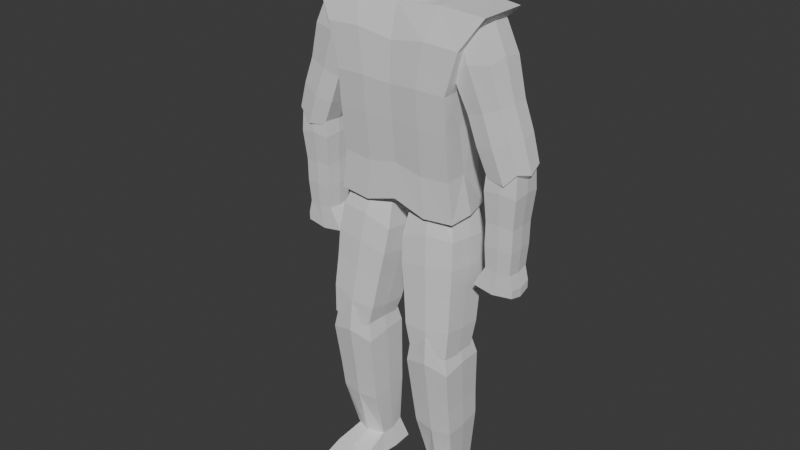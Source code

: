 # Source: shambler.blend  (saved by Blender 4.0.36; exported with 4.5.12 LTS)
import bpy
from mathutils import Matrix  # noqa: F401  (used for matrix-valued properties, if any)

bpy.ops.wm.read_factory_settings(use_empty=True)
scene = bpy.context.scene
scene.name = 'Scene'

# ---- collections
col_collection = bpy.data.collections.new('Collection'); scene.collection.children.link(col_collection)

# ---- materials (node trees are filled in below, after node groups)
mat_material = bpy.data.materials.new('Material')
mat_material.alpha_threshold = 0.0
mat_material.use_transparent_shadow = False
mat_material.roughness = 0.5
mat_material.line_color = (0.0, 0.0, 0.0, 1.0)

# ---- node groups
ng_auto_smooth = bpy.data.node_groups.new('Auto Smooth', 'GeometryNodeTree')
_s = ng_auto_smooth.interface.new_socket(name='Geometry', in_out='OUTPUT', socket_type='NodeSocketGeometry')
_s = ng_auto_smooth.interface.new_socket(name='Geometry', in_out='INPUT', socket_type='NodeSocketGeometry')
_s = ng_auto_smooth.interface.new_socket(name='Angle', in_out='INPUT', socket_type='NodeSocketFloat')
_s.subtype = 'ANGLE'
_s.min_value = 0.0
_s.max_value = 3.142
ng_auto_smooth.is_modifier = True
_N = ng_auto_smooth.nodes; _L = ng_auto_smooth.links
n0 = _N.new('NodeGroupOutput'); n0.name = 'Group Output'; n0.location = (480, -100)
n1 = _N.new('NodeGroupInput'); n1.name = 'Group Input'; n1.location = (-420, -300)
n2 = _N.new('NodeGroupInput'); n2.name = 'Group Input.001'; n2.location = (-60, -100)
n3 = _N.new('GeometryNodeSetShadeSmooth'); n3.name = 'Set Shade Smooth'; n3.location = (120, -100)
n3.domain = 'EDGE'
n4 = _N.new('GeometryNodeSetShadeSmooth'); n4.name = 'Set Shade Smooth.001'; n4.location = (300, -100)
n5 = _N.new('GeometryNodeInputMeshEdgeAngle'); n5.name = 'Edge Angle'; n5.location = (-420, -220)
n6 = _N.new('GeometryNodeInputEdgeSmooth'); n6.name = 'Is Edge Smooth'; n6.location = (-60, -160)
n7 = _N.new('GeometryNodeInputShadeSmooth'); n7.name = 'Is Face Smooth'; n7.location = (-240, -340)
n8 = _N.new('FunctionNodeBooleanMath'); n8.name = 'Boolean Math'; n8.location = (-60, -220)
n9 = _N.new('FunctionNodeCompare'); n9.name = 'Compare'; n9.location = (-240, -180)
n9.operation = 'LESS_EQUAL'
_L.new(n5.outputs[0], n9.inputs[0])
_L.new(n4.outputs[0], n0.inputs[0])
_L.new(n1.outputs[1], n9.inputs[1])
_L.new(n9.outputs[0], n8.inputs[0])
_L.new(n7.outputs[0], n8.inputs[1])
_L.new(n2.outputs[0], n3.inputs[0])
_L.new(n6.outputs[0], n3.inputs[1])
_L.new(n3.outputs[0], n4.inputs[0])
_L.new(n8.outputs[0], n3.inputs[2])
n0.is_active_output = True

# ---- material node trees
mat_material.use_nodes = True; mat_material.node_tree.nodes.clear()
_N = mat_material.node_tree.nodes; _L = mat_material.node_tree.links
n0 = _N.new('ShaderNodeOutputMaterial'); n0.name = 'Material Output'; n0.location = (300, 300)
n1 = _N.new('ShaderNodeBsdfPrincipled'); n1.name = 'Principled BSDF'; n1.location = (10, 300)
n1.inputs[3].default_value = 1.45
_L.new(n1.outputs[0], n0.inputs[0])
n0.is_active_output = True

# ---- world
world_world = bpy.data.worlds.new('World'); scene.world = world_world
world_world.use_nodes = True; world_world.node_tree.nodes.clear()
_N = world_world.node_tree.nodes; _L = world_world.node_tree.links
n0 = _N.new('ShaderNodeOutputWorld'); n0.name = 'World Output'; n0.location = (300, 300)
n1 = _N.new('ShaderNodeBackground'); n1.name = 'Background'; n1.location = (10, 300)
n1.inputs[0].default_value = (0.05088, 0.05088, 0.05088, 1.0)
_L.new(n1.outputs[0], n0.inputs[0])
n0.is_active_output = True
world_world.color = (0.05088, 0.05088, 0.05088)
world_world.use_sun_shadow = False
world_world.sun_shadow_jitter_overblur = 0.0

# ---- meshes
me_cube = bpy.data.meshes.new('Cube')
me_cube.from_pydata([(0.7647, -1.369, 5.172), (0.9499, -0.8616, 3.19), (-1.241, -1.369, 5.172), (-1.335, -0.9718, 3.19), (-1.332, -0.8989, 3.598), (-1.54, -0.8989, 4.063), (-1.667, -0.8989, 4.436), (-1.608, -1.072, 4.863), (0.606, -1.012, 4.863), (0.4216, -0.839, 4.436), (0.4216, -0.839, 4.063), (0.6801, -0.839, 3.598), (-1.39, 0.005734, 3.268), (0.9732, 0.005734, 5.167), (-1.255, 0.005734, 5.152), (0.9783, 0.005734, 3.206), (0.6801, 0.005734, 3.598), (0.4216, 0.005734, 4.063), (0.4216, 0.005734, 4.436), (0.606, 0.005734, 4.863), (-1.34, 0.005734, 3.636), (-1.535, 0.005734, 4.073), (-1.654, 0.005734, 4.423), (-1.599, 0.005734, 4.824), (-0.5734, -0.2476, 5.368), (-0.981, -0.3371, 5.888), (-0.738, 0.01913, 5.368), (-1.393, 0.01913, 5.888), (0.07363, -0.2562, 5.368), (0.2535, -0.3371, 5.888), (0.4088, 0.01913, 5.368), (0.6935, 0.01913, 5.888), (-0.7743, -0.3534, 5.398), (-1.186, 0.01913, 5.398), (0.7641, 0.01913, 5.398), (0.2145, -0.3534, 5.398), (-0.2428, 0.01913, 5.368), (-0.3524, 0.01913, 5.888), (-0.2428, -0.2807, 5.368), (-0.3524, -0.3371, 5.888), (-0.3524, -0.3534, 5.398), (-0.2428, 0.01913, 5.398), (-0.8003, -0.3534, 5.409), (-1.212, 0.01913, 5.409), (0.7641, 0.01913, 5.409), (0.2145, -0.3534, 5.409), (-0.3524, -0.3534, 5.409), (-0.2428, 0.01913, 5.409), (-1.114, -0.402, 5.578), (-1.114, -0.402, 5.737), (-1.527, 0.01913, 5.737), (-1.527, 0.01913, 5.578), (0.8217, 0.01913, 5.737), (0.8217, 0.01913, 5.578), (0.3817, -0.402, 5.737), (0.3817, -0.402, 5.578), (-0.3524, -0.402, 5.737), (-0.3524, -0.402, 5.578), (-0.3524, 0.01913, 5.737), (-0.3524, 0.01913, 5.578), (-0.738, 0.01913, 5.127), (-0.5734, -0.2476, 5.127), (-0.2428, 0.01913, 5.127), (0.07363, -0.2562, 5.127), (0.4088, 0.01913, 5.127), (-0.2428, -0.2807, 5.127), (-0.7112, -0.1312, 5.368), (-1.393, -0.1388, 5.888), (0.3264, -0.1468, 5.368), (0.5779, -0.2684, 5.888), (0.5683, -0.2816, 5.398), (-1.186, -0.152, 5.398), (-0.3524, -0.2684, 5.888), (0.5683, -0.2816, 5.409), (-1.212, -0.152, 5.409), (0.7061, -0.3208, 5.578), (0.7061, -0.3208, 5.737), (-1.527, -0.1912, 5.578), (-1.527, -0.1912, 5.737), (-0.7112, -0.1312, 5.127), (0.3264, -0.1468, 5.127), (-0.2428, -0.2229, 5.127), (-0.9931, -1.88, 3.843), (-1.101, -1.25, 5.082), (-0.9931, -1.424, 3.727), (-1.101, -0.7211, 4.947), (0.3422, -1.88, 3.843), (0.4496, -1.25, 5.082), (0.3422, -1.424, 3.727), (0.4496, -0.7211, 4.947), (-1.055, -1.752, 4.123), (-1.055, -1.603, 4.398), (-1.17, -1.447, 4.77), (-1.17, -0.8698, 4.623), (-1.055, -1.105, 4.271), (-1.055, -1.254, 3.996), (0.5191, -0.8698, 4.623), (0.4042, -1.105, 4.271), (0.4042, -1.254, 3.996), (0.5191, -1.447, 4.77), (0.4042, -1.603, 4.398), (0.4042, -1.752, 4.123), (-0.8344, -1.802, 2.813), (-0.9251, -1.861, 3.86), (-0.8648, -1.414, 2.818), (-0.9605, -1.409, 3.865), (0.2093, -1.791, 2.814), (0.2865, -1.847, 3.861), (0.1789, -1.402, 2.819), (0.2512, -1.396, 3.866), (-0.8835, -1.827, 3.047), (-0.8855, -1.833, 3.281), (-0.9755, -1.875, 3.589), (-1.014, -1.383, 3.595), (-0.9188, -1.408, 3.286), (-0.9167, -1.402, 3.052), (0.3063, -1.368, 3.596), (0.2218, -1.395, 3.287), (0.2239, -1.389, 3.053), (0.3448, -1.86, 3.59), (0.2551, -1.82, 3.282), (0.2571, -1.814, 3.048), (-0.8635, -1.292, 2.676), (-0.8331, -1.854, 2.671), (0.1801, -1.28, 2.677), (0.2106, -1.842, 2.672), (-0.8627, -1.233, 2.591), (-0.8323, -1.852, 2.586), (0.1809, -1.222, 2.592), (0.2114, -1.841, 2.587), (-1.283, -0.9784, 3.002), (-0.9031, -0.8467, 3.269), (-1.342, -0.1236, 2.905), (-0.9092, -0.1732, 3.259), (0.7299, -0.9784, 2.923), (0.6831, -0.8467, 3.206), (0.671, -0.1236, 2.826), (0.677, -0.1732, 3.196), (-1.602, -0.2333, 2.358), (-1.547, -1.029, 2.449), (0.2717, -0.2333, 2.284), (0.3265, -1.029, 2.375), (-1.746, -0.3098, 2.016), (-1.695, -1.053, 2.101), (0.00404, -0.3098, 1.947), (0.05519, -1.053, 2.031), (-1.756, -0.388, 1.806), (-1.756, -1.034, 1.807), (-0.2343, -0.388, 1.746), (-0.2339, -1.034, 1.747), (-0.7907, -0.923, 0.2798), (-1.707, -0.9926, 1.861), (-0.7084, -0.4554, 0.2722), (-1.707, -0.3917, 1.855), (0.4155, -0.9331, 0.3186), (-0.1016, -0.9917, 1.903), (0.4155, -0.4614, 0.314), (-0.1016, -0.3908, 1.897), (-1.347, -1.028, 0.8414), (-1.517, -1.037, 1.154), (-1.778, -1.066, 1.614), (-1.778, -0.347, 1.607), (-1.517, -0.3741, 1.148), (-1.347, -0.3969, 0.8353), (0.1426, -0.3459, 1.657), (0.2548, -0.3731, 1.195), (0.3391, -0.396, 0.8798), (0.1426, -1.065, 1.664), (0.2548, -1.036, 1.201), (0.3391, -1.027, 0.8859), (-1.09, -0.3771, 0.07029), (-1.09, -1.023, 0.07675), (0.7001, -0.3761, 0.06144), (0.7001, -1.046, 0.0679), (-2.885, -0.4003, 0.1307), (-2.822, -0.4126, 0.03419), (-2.822, -1.009, 0.04065), (-2.832, -1.003, 0.108), (-0.9715, -0.6997, 0.2767), (-1.9, -0.4103, 0.1799), (-2.859, -0.7038, 0.1243), (-1.93, -1.002, 0.182), (-1.915, -0.7018, 0.2005), (-1.956, -0.3561, 0.05224), (-1.956, -1.016, 0.0587), (0.5052, -0.1637, 2.552), (-1.508, -0.1637, 2.631), (-1.449, -1.018, 2.729), (0.564, -1.018, 2.649), (-0.3254, -1.433, 3.665), (-0.3254, -0.6638, 5.0), (-0.3254, -1.932, 3.793), (-0.3254, -1.243, 5.148), (-0.3254, -1.792, 4.099), (-0.3254, -1.629, 4.4), (-0.3254, -1.457, 4.807), (-0.3254, -1.247, 3.96), (-0.3254, -1.084, 4.261), (-0.3254, -0.8265, 4.646), (-0.3437, -1.397, 2.801), (-0.356, -1.392, 3.907), (-0.3115, -1.808, 2.796), (-0.3187, -1.868, 3.902), (-0.3122, -1.833, 3.043), (-0.3144, -1.839, 3.291), (-0.3145, -1.883, 3.615), (-0.3473, -1.384, 3.049), (-0.3495, -1.391, 3.296), (-0.3552, -1.363, 3.621), (-0.3423, -1.269, 2.651), (-0.3102, -1.862, 2.646), (-0.3415, -1.207, 2.562), (-0.3093, -1.861, 2.557), (-0.8798, -1.609, 2.797), (-0.9785, -1.637, 3.905), (0.2247, -1.597, 2.798), (0.3038, -1.623, 3.906), (0.2738, -1.602, 3.045), (0.2716, -1.608, 3.293), (0.3638, -1.616, 3.619), (-0.9333, -1.615, 3.045), (-0.9355, -1.622, 3.292), (-1.033, -1.631, 3.618), (-0.8785, -1.571, 2.646), (0.226, -1.559, 2.647), (-0.8777, -1.54, 2.557), (0.2269, -1.528, 2.558), (-0.3251, -1.53, 2.526), (-0.3378, -1.632, 3.949), (-1.083, -1.696, 3.704), (-1.205, -0.9393, 5.1), (0.4325, -1.696, 3.704), (0.5545, -0.9393, 5.1), (0.5029, -1.527, 4.016), (0.5029, -1.357, 4.328), (0.6334, -1.135, 4.739), (-1.154, -1.527, 4.016), (-1.154, -1.357, 4.328), (-1.284, -1.135, 4.739), (-0.3254, -0.9025, 5.168), (-0.3254, -1.73, 3.641), (-0.3313, -0.1146, 2.872), (-0.1079, -0.165, 3.241), (-0.2714, -0.9851, 2.971), (-0.1017, -0.851, 3.252), (-0.6671, -0.2263, 2.318), (-0.6113, -1.037, 2.41), (-0.8766, -0.3042, 1.972), (-0.8245, -1.061, 2.058), (-1.003, -0.3838, 1.763), (-1.003, -1.042, 1.764), (-0.4403, -1.026, 2.692), (-0.5002, -0.1554, 2.593), (-1.376, -0.5458, 2.993), (-0.9355, -0.5012, 3.33), (0.8075, -0.5458, 2.907), (0.7853, -0.5012, 3.261), (-1.661, -0.6327, 2.396), (0.3721, -0.6327, 2.315), (-1.819, -0.6871, 2.021), (0.0797, -0.6871, 1.946), (-1.857, -0.7195, 1.748), (-0.2064, -0.7195, 1.683), (0.6276, -0.5892, 2.609), (-1.556, -0.5892, 2.696), (-1.041, -0.7214, 1.701), (-0.06609, -0.4992, 3.31), (-1.843, -0.6908, 1.95), (0.5221, -0.6965, 0.2324), (-0.05413, -0.6899, 1.997), (0.437, -0.7124, 0.8637), (0.3431, -0.7048, 1.215), (0.2181, -0.7055, 1.731), (-1.442, -0.7134, 0.8141), (-1.631, -0.7059, 1.163), (-1.922, -0.7067, 1.674), (-1.155, -0.6996, 0.01869), (0.8393, -0.712, 0.008829), (-0.1301, -0.4482, 0.2644), (-0.9195, -0.3783, 1.913), (-0.1729, -0.9375, 0.2707), (-0.9195, -1.004, 1.919), (-0.5023, -1.041, 0.8587), (-0.6348, -1.051, 1.186), (-0.8291, -1.08, 1.666), (-0.5023, -0.3837, 0.8523), (-0.6348, -0.3599, 1.179), (-0.8291, -0.3316, 1.659), (-0.1804, -0.363, 0.05305), (-0.1804, -1.048, 0.08565), (-0.1421, -0.706, 0.0277), (-0.9656, -0.6899, 2.015), (-1.395, -0.4986, 3.161), (1.022, -0.6882, 5.201), (0.7648, -0.4154, 3.548), (0.4893, -0.4154, 4.043), (0.4893, -0.4154, 4.441), (0.6858, -0.5077, 4.896), (-1.272, -0.6882, 5.201), (1.013, -0.4676, 3.161), (-1.366, -0.4448, 3.576), (-1.581, -0.4448, 4.057), (-1.713, -0.4448, 4.444), (-1.652, -0.5346, 4.886), (-0.3261, -0.869, 3.598), (-0.1924, -0.9729, 3.19), (-0.5866, -0.8518, 4.063), (-0.6225, -0.869, 4.436), (0.7647, -1.369, 5.172)], [], [(293, 298, 2, 0), (8, 0, 2, 7), (292, 299, 1, 305, 3), (297, 293, 0, 8), (299, 294, 11, 1), (294, 295, 10, 11), (295, 296, 9, 10), (296, 297, 8, 9), (3, 305, 304, 4), (5, 4, 304, 306), (6, 5, 306, 307), (9, 8, 7, 6, 307), (302, 303, 23, 22), (301, 302, 22, 21), (300, 301, 21, 20), (292, 300, 20, 12), (303, 298, 14, 23), (19, 23, 14, 13), (22, 23, 19, 18), (21, 22, 18, 17), (20, 21, 17, 16), (12, 20, 16, 15), (78, 67, 27, 50), (58, 37, 31, 52), (76, 69, 29, 54), (56, 39, 25, 49), (26, 36, 62, 60), (72, 67, 25, 39), (38, 40, 32, 24), (68, 70, 35, 28), (36, 41, 34, 30), (66, 71, 33, 26), (26, 33, 41, 36), (28, 35, 40, 38), (69, 72, 39, 29), (28, 38, 65, 63), (54, 29, 39, 56), (50, 27, 37, 58), (33, 43, 47, 41), (35, 45, 46, 40), (40, 46, 42, 32), (70, 73, 45, 35), (41, 47, 44, 34), (71, 74, 43, 33), (43, 51, 59, 47), (51, 50, 58, 59), (45, 55, 57, 46), (55, 54, 56, 57), (46, 57, 48, 42), (57, 56, 49, 48), (73, 75, 55, 45), (75, 76, 54, 55), (47, 59, 53, 44), (59, 58, 52, 53), (74, 77, 51, 43), (77, 78, 50, 51), (81, 80, 63, 65), (79, 81, 65, 61), (38, 24, 61, 65), (66, 26, 60, 79), (36, 30, 64, 62), (68, 28, 63, 80), (30, 68, 80, 64), (24, 66, 79, 61), (60, 62, 81, 79), (62, 64, 80, 81), (48, 49, 78, 77), (42, 48, 77, 74), (53, 52, 76, 75), (44, 53, 75, 73), (32, 42, 74, 71), (34, 44, 73, 70), (31, 37, 72, 69), (24, 32, 71, 66), (30, 34, 70, 68), (37, 27, 67, 72), (52, 31, 69, 76), (49, 25, 67, 78), (238, 230, 85, 93), (198, 190, 89, 96), (235, 232, 87, 99), (195, 192, 83, 92), (240, 231, 86, 191), (239, 230, 83, 192), (191, 193, 90, 82), (193, 194, 91, 90), (194, 195, 92, 91), (231, 233, 101, 86), (233, 234, 100, 101), (234, 235, 99, 100), (189, 196, 98, 88), (196, 197, 97, 98), (197, 198, 96, 97), (229, 236, 95, 84), (236, 237, 94, 95), (237, 238, 93, 94), (222, 214, 105, 113), (208, 200, 109, 116), (219, 216, 107, 119), (205, 202, 103, 112), (201, 102, 123, 210), (228, 214, 103, 202), (201, 203, 110, 102), (203, 204, 111, 110), (204, 205, 112, 111), (215, 217, 121, 106), (217, 218, 120, 121), (218, 219, 119, 120), (199, 206, 118, 108), (206, 207, 117, 118), (207, 208, 116, 117), (213, 220, 115, 104), (220, 221, 114, 115), (221, 222, 113, 114), (210, 123, 127, 212), (199, 108, 124, 209), (213, 104, 122, 223), (215, 106, 125, 224), (227, 226, 129, 212), (209, 124, 128, 211), (224, 125, 129, 226), (223, 122, 126, 225), (253, 254, 133, 132), (241, 242, 137, 136), (255, 256, 135, 134), (243, 244, 131, 130), (252, 185, 140, 245), (266, 254, 131, 244), (246, 139, 143, 248), (264, 186, 138, 257), (263, 188, 141, 258), (251, 187, 139, 246), (260, 145, 149, 262), (245, 140, 144, 247), (258, 141, 145, 260), (257, 138, 142, 259), (265, 262, 149, 250), (259, 142, 146, 261), (248, 143, 147, 250), (247, 144, 148, 249), (275, 267, 153, 161), (287, 279, 157, 164), (272, 269, 155, 167), (284, 281, 151, 160), (278, 156, 172, 288), (291, 267, 151, 281), (280, 282, 158, 150), (282, 283, 159, 158), (283, 284, 160, 159), (268, 270, 169, 154), (270, 271, 168, 169), (271, 272, 167, 168), (278, 285, 166, 156), (285, 286, 165, 166), (286, 287, 164, 165), (152, 178, 273, 163), (273, 274, 162, 163), (274, 275, 161, 162), (290, 277, 173, 289), (268, 154, 173, 277), (280, 150, 171, 289), (170, 276, 171, 184, 176, 175, 183), (152, 170, 183, 179), (176, 177, 180, 174, 175), (176, 184, 181, 177), (182, 179, 174, 180), (181, 182, 180, 177), (150, 178, 182, 181), (178, 152, 179, 182), (174, 179, 183, 175), (171, 150, 181, 184), (243, 130, 187, 251), (255, 134, 188, 263), (253, 132, 186, 264), (241, 136, 185, 252), (94, 93, 198, 197), (95, 94, 197, 196), (84, 95, 196, 189), (100, 99, 195, 194), (101, 100, 194, 193), (86, 101, 193, 191), (232, 239, 192, 87), (229, 240, 191, 82), (99, 87, 192, 195), (93, 85, 190, 198), (122, 209, 211, 126), (225, 227, 212, 127), (104, 199, 209, 122), (125, 210, 212, 129), (114, 113, 208, 207), (115, 114, 207, 206), (104, 115, 206, 199), (120, 119, 205, 204), (121, 120, 204, 203), (106, 121, 203, 201), (216, 228, 202, 107), (106, 201, 210, 125), (119, 107, 202, 205), (113, 105, 200, 208), (109, 200, 228, 216), (126, 211, 227, 225), (123, 223, 225, 127), (124, 224, 226, 128), (211, 128, 226, 227), (108, 215, 224, 124), (102, 213, 223, 123), (111, 112, 222, 221), (110, 111, 221, 220), (102, 110, 220, 213), (117, 116, 219, 218), (118, 117, 218, 217), (108, 118, 217, 215), (200, 105, 214, 228), (116, 109, 216, 219), (112, 103, 214, 222), (84, 189, 240, 229), (89, 190, 239, 232), (91, 92, 238, 237), (90, 91, 237, 236), (82, 90, 236, 229), (97, 96, 235, 234), (98, 97, 234, 233), (88, 98, 233, 231), (190, 85, 230, 239), (189, 88, 231, 240), (96, 89, 232, 235), (92, 83, 230, 238), (132, 241, 252, 186), (134, 243, 251, 188), (142, 247, 249, 146), (145, 248, 250, 149), (261, 265, 250, 147), (138, 245, 247, 142), (188, 251, 246, 141), (141, 246, 248, 145), (256, 266, 244, 135), (186, 252, 245, 138), (134, 135, 244, 243), (132, 133, 242, 241), (137, 242, 266, 256), (146, 249, 265, 261), (130, 253, 264, 187), (136, 255, 263, 185), (143, 259, 261, 147), (249, 148, 262, 265), (139, 257, 259, 143), (140, 258, 260, 144), (144, 260, 262, 148), (185, 263, 258, 140), (187, 264, 257, 139), (242, 133, 254, 266), (136, 137, 256, 255), (130, 131, 254, 253), (156, 268, 277, 172), (288, 172, 277, 290), (159, 160, 275, 274), (158, 159, 274, 273), (165, 164, 272, 271), (166, 165, 271, 270), (156, 166, 270, 268), (279, 153, 267, 291), (164, 157, 269, 272), (160, 151, 267, 275), (157, 279, 291, 269), (170, 288, 290, 276), (154, 280, 289, 173), (276, 290, 289, 171), (162, 161, 287, 286), (163, 162, 286, 285), (152, 163, 285, 278), (168, 167, 284, 283), (169, 168, 283, 282), (154, 169, 282, 280), (269, 291, 281, 155), (152, 278, 288, 170), (167, 155, 281, 284), (161, 153, 279, 287), (178, 150, 158, 273), (7, 2, 298, 303), (3, 4, 300, 292), (4, 5, 301, 300), (5, 6, 302, 301), (6, 7, 303, 302), (18, 19, 297, 296), (17, 18, 296, 295), (16, 17, 295, 294), (15, 16, 294, 299), (19, 13, 293, 297), (12, 15, 299, 292), (13, 14, 298, 293), (1, 11, 304, 305), (10, 306, 304, 11), (9, 307, 306, 10)])
_uv = me_cube.uv_layers.new(name='UVMap')
_uv.uv.foreach_set('vector', [0.625, 0.6875, 0.875, 0.6875, 0.875, 0.75, 0.625, 0.75, 0.575, 0.75, 0.625, 0.75, 0.625, 1.0, 0.575, 1.0, 0.125, 0.6875, 0.375, 0.6875, 0.375, 0.75, 0.25, 0.75, 0.125, 0.75, 0.575, 0.6875, 0.625, 0.6875, 0.625, 0.75, 0.575, 0.75, 0.375, 0.6875, 0.425, 0.6875, 0.425, 0.75, 0.375, 0.75, 0.425, 0.6875, 0.475, 0.6875, 0.475, 0.75, 0.425, 0.75, 0.475, 0.6875, 0.525, 0.6875, 0.525, 0.75, 0.475, 0.75, 0.525, 0.6875, 0.575, 0.6875, 0.575, 0.75, 0.525, 0.75, 0.125, 0.75, 0.25, 0.75, 0.425, 0.875, 0.425, 1.0, 0.475, 1.0, 0.425, 1.0, 0.425, 0.875, 0.475, 0.875, 0.525, 1.0, 0.475, 1.0, 0.475, 0.875, 0.525, 0.875, 0.525, 0.75, 0.575, 0.75, 0.575, 1.0, 0.525, 1.0, 0.525, 0.875, 0.525, 0.0625, 0.575, 0.0625, 0.575, 0.125, 0.525, 0.125, 0.475, 0.0625, 0.525, 0.0625, 0.525, 0.125, 0.475, 0.125, 0.425, 0.0625, 0.475, 0.0625, 0.475, 0.125, 0.425, 0.125, 0.375, 0.0625, 0.425, 0.0625, 0.425, 0.125, 0.375, 0.125, 0.575, 0.0625, 0.625, 0.0625, 0.625, 0.125, 0.575, 0.125, 0.575, 0.625, 0.575, 0.125, 0.625, 0.125, 0.625, 0.625, 0.525, 0.125, 0.575, 0.125, 0.575, 0.625, 0.525, 0.625, 0.475, 0.125, 0.525, 0.125, 0.525, 0.625, 0.475, 0.625, 0.425, 0.125, 0.475, 0.125, 0.475, 0.625, 0.425, 0.625, 0.125, 0.625, 0.425, 0.125, 0.425, 0.625, 0.375, 0.625, 0.5622, 0.04819, 0.625, 0.04819, 0.625, 0.25, 0.5622, 0.25, 0.5622, 0.375, 0.625, 0.375, 0.625, 0.5, 0.5622, 0.5, 0.5622, 0.7018, 0.625, 0.7018, 0.625, 0.75, 0.5622, 0.75, 0.5622, 0.875, 0.625, 0.875, 0.625, 1.0, 0.5622, 1.0, 0.375, 0.25, 0.375, 0.375, 0.375, 0.375, 0.375, 0.25, 0.75, 0.7018, 0.875, 0.7018, 0.875, 0.75, 0.75, 0.75, 0.375, 0.875, 0.4319, 0.875, 0.4319, 1.0, 0.375, 1.0, 0.375, 0.7018, 0.4319, 0.7018, 0.4319, 0.75, 0.375, 0.75, 0.375, 0.375, 0.4319, 0.375, 0.4319, 0.5, 0.375, 0.5, 0.375, 0.04819, 0.4319, 0.04819, 0.4319, 0.25, 0.375, 0.25, 0.375, 0.25, 0.4319, 0.25, 0.4319, 0.375, 0.375, 0.375, 0.375, 0.75, 0.4319, 0.75, 0.4319, 0.875, 0.375, 0.875, 0.625, 0.7018, 0.75, 0.7018, 0.75, 0.75, 0.625, 0.75, 0.375, 0.75, 0.375, 0.875, 0.375, 0.875, 0.375, 0.75, 0.5622, 0.75, 0.625, 0.75, 0.625, 0.875, 0.5622, 0.875, 0.5622, 0.25, 0.625, 0.25, 0.625, 0.375, 0.5622, 0.375, 0.4319, 0.25, 0.4367, 0.25, 0.4367, 0.375, 0.4319, 0.375, 0.4319, 0.75, 0.4367, 0.75, 0.4367, 0.875, 0.4319, 0.875, 0.4319, 0.875, 0.4367, 0.875, 0.4367, 1.0, 0.4319, 1.0, 0.4319, 0.7018, 0.4367, 0.7018, 0.4367, 0.75, 0.4319, 0.75, 0.4319, 0.375, 0.4367, 0.375, 0.4367, 0.5, 0.4319, 0.5, 0.4319, 0.04819, 0.4367, 0.04819, 0.4367, 0.25, 0.4319, 0.25, 0.4367, 0.25, 0.4994, 0.25, 0.4994, 0.375, 0.4367, 0.375, 0.4994, 0.25, 0.5622, 0.25, 0.5622, 0.375, 0.4994, 0.375, 0.4367, 0.75, 0.4994, 0.75, 0.4994, 0.875, 0.4367, 0.875, 0.4994, 0.75, 0.5622, 0.75, 0.5622, 0.875, 0.4994, 0.875, 0.4367, 0.875, 0.4994, 0.875, 0.4994, 1.0, 0.4367, 1.0, 0.4994, 0.875, 0.5622, 0.875, 0.5622, 1.0, 0.4994, 1.0, 0.4367, 0.7018, 0.4994, 0.7018, 0.4994, 0.75, 0.4367, 0.75, 0.4994, 0.7018, 0.5622, 0.7018, 0.5622, 0.75, 0.4994, 0.75, 0.4367, 0.375, 0.4994, 0.375, 0.4994, 0.5, 0.4367, 0.5, 0.4994, 0.375, 0.5622, 0.375, 0.5622, 0.5, 0.4994, 0.5, 0.4367, 0.04819, 0.4994, 0.04819, 0.4994, 0.25, 0.4367, 0.25, 0.4994, 0.04819, 0.5622, 0.04819, 0.5622, 0.25, 0.4994, 0.25, 0.25, 0.7018, 0.375, 0.7018, 0.375, 0.75, 0.25, 0.75, 0.125, 0.7018, 0.25, 0.7018, 0.25, 0.75, 0.125, 0.75, 0.375, 0.875, 0.375, 1.0, 0.375, 1.0, 0.375, 0.875, 0.375, 0.04819, 0.375, 0.25, 0.375, 0.25, 0.375, 0.04819, 0.375, 0.375, 0.375, 0.5, 0.375, 0.5, 0.375, 0.375, 0.375, 0.7018, 0.375, 0.75, 0.375, 0.75, 0.375, 0.7018, 0.375, 0.5, 0.375, 0.7018, 0.375, 0.7018, 0.375, 0.5, 0.375, 0.0, 0.375, 0.04819, 0.375, 0.04819, 0.375, 0.0, 0.125, 0.5, 0.25, 0.5, 0.25, 0.7018, 0.125, 0.7018, 0.25, 0.5, 0.375, 0.5, 0.375, 0.7018, 0.25, 0.7018, 0.4994, 0.0, 0.5622, 0.0, 0.5622, 0.04819, 0.4994, 0.04819, 0.4367, 0.0, 0.4994, 0.0, 0.4994, 0.04819, 0.4367, 0.04819, 0.4994, 0.5, 0.5622, 0.5, 0.5622, 0.7018, 0.4994, 0.7018, 0.4367, 0.5, 0.4994, 0.5, 0.4994, 0.7018, 0.4367, 0.7018, 0.4319, 0.0, 0.4367, 0.0, 0.4367, 0.04819, 0.4319, 0.04819, 0.4319, 0.5, 0.4367, 0.5, 0.4367, 0.7018, 0.4319, 0.7018, 0.625, 0.5, 0.75, 0.5, 0.75, 0.7018, 0.625, 0.7018, 0.375, 0.0, 0.4319, 0.0, 0.4319, 0.04819, 0.375, 0.04819, 0.375, 0.5, 0.4319, 0.5, 0.4319, 0.7018, 0.375, 0.7018, 0.75, 0.5, 0.875, 0.5, 0.875, 0.7018, 0.75, 0.7018, 0.5622, 0.5, 0.625, 0.5, 0.625, 0.7018, 0.5622, 0.7018, 0.5622, 0.0, 0.625, 0.0, 0.625, 0.04819, 0.5622, 0.04819, 0.5625, 0.125, 0.625, 0.125, 0.625, 0.25, 0.5625, 0.25, 0.5625, 0.375, 0.625, 0.375, 0.625, 0.5, 0.5625, 0.5, 0.5625, 0.625, 0.625, 0.625, 0.625, 0.75, 0.5625, 0.75, 0.5625, 0.875, 0.625, 0.875, 0.625, 1.0, 0.5625, 1.0, 0.25, 0.625, 0.375, 0.625, 0.375, 0.75, 0.25, 0.75, 0.75, 0.625, 0.875, 0.625, 0.875, 0.75, 0.75, 0.75, 0.375, 0.875, 0.4375, 0.875, 0.4375, 1.0, 0.375, 1.0, 0.4375, 0.875, 0.5, 0.875, 0.5, 1.0, 0.4375, 1.0, 0.5, 0.875, 0.5625, 0.875, 0.5625, 1.0, 0.5, 1.0, 0.375, 0.625, 0.4375, 0.625, 0.4375, 0.75, 0.375, 0.75, 0.4375, 0.625, 0.5, 0.625, 0.5, 0.75, 0.4375, 0.75, 0.5, 0.625, 0.5625, 0.625, 0.5625, 0.75, 0.5, 0.75, 0.375, 0.375, 0.4375, 0.375, 0.4375, 0.5, 0.375, 0.5, 0.4375, 0.375, 0.5, 0.375, 0.5, 0.5, 0.4375, 0.5, 0.5, 0.375, 0.5625, 0.375, 0.5625, 0.5, 0.5, 0.5, 0.375, 0.125, 0.4375, 0.125, 0.4375, 0.25, 0.375, 0.25, 0.4375, 0.125, 0.5, 0.125, 0.5, 0.25, 0.4375, 0.25, 0.5, 0.125, 0.5625, 0.125, 0.5625, 0.25, 0.5, 0.25, 0.5625, 0.125, 0.625, 0.125, 0.625, 0.25, 0.5625, 0.25, 0.5625, 0.375, 0.625, 0.375, 0.625, 0.5, 0.5625, 0.5, 0.5625, 0.625, 0.625, 0.625, 0.625, 0.75, 0.5625, 0.75, 0.5625, 0.875, 0.625, 0.875, 0.625, 1.0, 0.5625, 1.0, 0.375, 0.875, 0.375, 1.0, 0.375, 1.0, 0.375, 0.875, 0.75, 0.625, 0.875, 0.625, 0.875, 0.75, 0.75, 0.75, 0.375, 0.875, 0.4375, 0.875, 0.4375, 1.0, 0.375, 1.0, 0.4375, 0.875, 0.5, 0.875, 0.5, 1.0, 0.4375, 1.0, 0.5, 0.875, 0.5625, 0.875, 0.5625, 1.0, 0.5, 1.0, 0.375, 0.625, 0.4375, 0.625, 0.4375, 0.75, 0.375, 0.75, 0.4375, 0.625, 0.5, 0.625, 0.5, 0.75, 0.4375, 0.75, 0.5, 0.625, 0.5625, 0.625, 0.5625, 0.75, 0.5, 0.75, 0.375, 0.375, 0.4375, 0.375, 0.4375, 0.5, 0.375, 0.5, 0.4375, 0.375, 0.5, 0.375, 0.5, 0.5, 0.4375, 0.5, 0.5, 0.375, 0.5625, 0.375, 0.5625, 0.5, 0.5, 0.5, 0.375, 0.125, 0.4375, 0.125, 0.4375, 0.25, 0.375, 0.25, 0.4375, 0.125, 0.5, 0.125, 0.5, 0.25, 0.4375, 0.25, 0.5, 0.125, 0.5625, 0.125, 0.5625, 0.25, 0.5, 0.25, 0.375, 0.875, 0.375, 1.0, 0.375, 1.0, 0.375, 0.875, 0.375, 0.375, 0.375, 0.5, 0.375, 0.5, 0.375, 0.375, 0.375, 0.125, 0.375, 0.25, 0.375, 0.25, 0.375, 0.125, 0.375, 0.625, 0.375, 0.75, 0.375, 0.75, 0.375, 0.625, 0.25, 0.625, 0.375, 0.625, 0.375, 0.75, 0.25, 0.75, 0.375, 0.375, 0.375, 0.5, 0.375, 0.5, 0.375, 0.375, 0.375, 0.625, 0.375, 0.75, 0.375, 0.75, 0.375, 0.625, 0.375, 0.125, 0.375, 0.25, 0.375, 0.25, 0.375, 0.125, 0.375, 0.125, 0.625, 0.125, 0.625, 0.25, 0.375, 0.25, 0.375, 0.375, 0.625, 0.375, 0.625, 0.5, 0.375, 0.5, 0.375, 0.625, 0.625, 0.625, 0.625, 0.75, 0.375, 0.75, 0.375, 0.875, 0.625, 0.875, 0.625, 1.0, 0.375, 1.0, 0.375, 0.375, 0.375, 0.5, 0.375, 0.5, 0.375, 0.375, 0.75, 0.625, 0.875, 0.625, 0.875, 0.75, 0.75, 0.75, 0.375, 0.875, 0.375, 1.0, 0.375, 1.0, 0.375, 0.875, 0.375, 0.125, 0.375, 0.25, 0.375, 0.25, 0.375, 0.125, 0.375, 0.625, 0.375, 0.75, 0.375, 0.75, 0.375, 0.625, 0.375, 0.875, 0.375, 1.0, 0.375, 1.0, 0.375, 0.875, 0.375, 0.625, 0.375, 0.75, 0.375, 0.75, 0.375, 0.625, 0.375, 0.375, 0.375, 0.5, 0.375, 0.5, 0.375, 0.375, 0.375, 0.625, 0.375, 0.75, 0.375, 0.75, 0.375, 0.625, 0.375, 0.125, 0.375, 0.25, 0.375, 0.25, 0.375, 0.125, 0.25, 0.625, 0.375, 0.625, 0.375, 0.75, 0.25, 0.75, 0.375, 0.125, 0.375, 0.25, 0.375, 0.25, 0.375, 0.125, 0.375, 0.875, 0.375, 1.0, 0.375, 1.0, 0.375, 0.875, 0.375, 0.375, 0.375, 0.5, 0.375, 0.5, 0.375, 0.375, 0.5625, 0.125, 0.625, 0.125, 0.625, 0.25, 0.5625, 0.25, 0.5625, 0.375, 0.625, 0.375, 0.625, 0.5, 0.5625, 0.5, 0.5625, 0.625, 0.625, 0.625, 0.625, 0.75, 0.5625, 0.75, 0.5625, 0.875, 0.625, 0.875, 0.625, 1.0, 0.5625, 1.0, 0.375, 0.375, 0.375, 0.5, 0.375, 0.5, 0.375, 0.375, 0.75, 0.625, 0.875, 0.625, 0.875, 0.75, 0.75, 0.75, 0.375, 0.875, 0.4375, 0.875, 0.4375, 1.0, 0.375, 1.0, 0.4375, 0.875, 0.5, 0.875, 0.5, 1.0, 0.4375, 1.0, 0.5, 0.875, 0.5625, 0.875, 0.5625, 1.0, 0.5, 1.0, 0.375, 0.625, 0.4375, 0.625, 0.4375, 0.75, 0.375, 0.75, 0.4375, 0.625, 0.5, 0.625, 0.5, 0.75, 0.4375, 0.75, 0.5, 0.625, 0.5625, 0.625, 0.5625, 0.75, 0.5, 0.75, 0.375, 0.375, 0.4375, 0.375, 0.4375, 0.5, 0.375, 0.5, 0.4375, 0.375, 0.5, 0.375, 0.5, 0.5, 0.4375, 0.5, 0.5, 0.375, 0.5625, 0.375, 0.5625, 0.5, 0.5, 0.5, 0.375, 0.25, 0.375, 0.625, 0.4375, 0.125, 0.4375, 0.25, 0.4375, 0.125, 0.5, 0.125, 0.5, 0.25, 0.4375, 0.25, 0.5, 0.125, 0.5625, 0.125, 0.5625, 0.25, 0.5, 0.25, 0.25, 0.625, 0.375, 0.625, 0.375, 0.75, 0.25, 0.75, 0.375, 0.625, 0.375, 0.75, 0.375, 0.75, 0.375, 0.625, 0.375, 0.875, 0.375, 1.0, 0.375, 1.0, 0.375, 0.875, 0.125, 0.5, 0.125, 0.625, 0.125, 0.75, 0.125, 0.75, 0.125, 0.75, 0.125, 0.5, 0.125, 0.5, 0.375, 0.25, 0.125, 0.5, 0.125, 0.5, 0.375, 0.25, 0.125, 0.75, 0.0, 0.0, 0.1875, 0.125, 0.375, 0.25, 0.125, 0.5, 0.125, 0.75, 0.125, 0.75, 0.1875, 0.5, 0.0, 0.0, 0.2812, 0.375, 0.375, 0.25, 0.375, 0.25, 0.1875, 0.125, 0.1875, 0.5, 0.2812, 0.375, 0.1875, 0.125, 0.0, 0.0, 0.375, 1.0, 0.375, 0.625, 0.2812, 0.375, 0.1875, 0.5, 0.375, 0.625, 0.375, 0.25, 0.375, 0.25, 0.2812, 0.375, 0.375, 0.25, 0.375, 0.25, 0.125, 0.5, 0.125, 0.5, 0.125, 0.75, 0.375, 1.0, 0.1875, 0.5, 0.125, 0.75, 0.375, 0.875, 0.375, 1.0, 0.375, 1.0, 0.375, 0.875, 0.375, 0.625, 0.375, 0.75, 0.375, 0.75, 0.375, 0.625, 0.375, 0.125, 0.375, 0.25, 0.375, 0.25, 0.375, 0.125, 0.375, 0.375, 0.375, 0.5, 0.375, 0.5, 0.375, 0.375, 0.5, 0.25, 0.5625, 0.25, 0.5625, 0.375, 0.5, 0.375, 0.4375, 0.25, 0.5, 0.25, 0.5, 0.375, 0.4375, 0.375, 0.375, 0.25, 0.4375, 0.25, 0.4375, 0.375, 0.375, 0.375, 0.5, 0.75, 0.5625, 0.75, 0.5625, 0.875, 0.5, 0.875, 0.4375, 0.75, 0.5, 0.75, 0.5, 0.875, 0.4375, 0.875, 0.375, 0.75, 0.4375, 0.75, 0.4375, 0.875, 0.375, 0.875, 0.625, 0.625, 0.75, 0.625, 0.75, 0.75, 0.625, 0.75, 0.125, 0.625, 0.25, 0.625, 0.25, 0.75, 0.125, 0.75, 0.5625, 0.75, 0.625, 0.75, 0.625, 0.875, 0.5625, 0.875, 0.5625, 0.25, 0.625, 0.25, 0.625, 0.375, 0.5625, 0.375, 0.375, 0.25, 0.375, 0.375, 0.375, 0.375, 0.375, 0.25, 0.125, 0.625, 0.25, 0.625, 0.25, 0.75, 0.125, 0.75, 0.375, 0.25, 0.375, 0.375, 0.375, 0.375, 0.375, 0.25, 0.375, 0.75, 0.375, 0.875, 0.375, 0.875, 0.375, 0.75, 0.5, 0.25, 0.5625, 0.25, 0.5625, 0.375, 0.5, 0.375, 0.4375, 0.25, 0.5, 0.25, 0.5, 0.375, 0.4375, 0.375, 0.375, 0.25, 0.4375, 0.25, 0.4375, 0.375, 0.375, 0.375, 0.5, 0.75, 0.5625, 0.75, 0.5625, 0.875, 0.5, 0.875, 0.4375, 0.75, 0.5, 0.75, 0.5, 0.875, 0.4375, 0.875, 0.375, 0.75, 0.4375, 0.75, 0.4375, 0.875, 0.375, 0.875, 0.625, 0.625, 0.75, 0.625, 0.75, 0.75, 0.625, 0.75, 0.375, 0.75, 0.375, 0.875, 0.375, 0.875, 0.375, 0.75, 0.5625, 0.75, 0.625, 0.75, 0.625, 0.875, 0.5625, 0.875, 0.5625, 0.25, 0.625, 0.25, 0.625, 0.375, 0.5625, 0.375, 0.625, 0.5, 0.75, 0.5, 0.75, 0.625, 0.625, 0.625, 0.125, 0.5, 0.25, 0.5, 0.25, 0.625, 0.125, 0.625, 0.375, 0.0, 0.375, 0.125, 0.375, 0.125, 0.375, 0.0, 0.375, 0.5, 0.375, 0.625, 0.375, 0.625, 0.375, 0.5, 0.25, 0.5, 0.375, 0.5, 0.375, 0.625, 0.25, 0.625, 0.375, 0.5, 0.375, 0.625, 0.375, 0.625, 0.375, 0.5, 0.375, 0.0, 0.375, 0.125, 0.375, 0.125, 0.375, 0.0, 0.5, 0.0, 0.5625, 0.0, 0.5625, 0.125, 0.5, 0.125, 0.4375, 0.0, 0.5, 0.0, 0.5, 0.125, 0.4375, 0.125, 0.375, 0.0, 0.4375, 0.0, 0.4375, 0.125, 0.375, 0.125, 0.5, 0.5, 0.5625, 0.5, 0.5625, 0.625, 0.5, 0.625, 0.4375, 0.5, 0.5, 0.5, 0.5, 0.625, 0.4375, 0.625, 0.375, 0.5, 0.4375, 0.5, 0.4375, 0.625, 0.375, 0.625, 0.75, 0.5, 0.875, 0.5, 0.875, 0.625, 0.75, 0.625, 0.5625, 0.5, 0.625, 0.5, 0.625, 0.625, 0.5625, 0.625, 0.5625, 0.0, 0.625, 0.0, 0.625, 0.125, 0.5625, 0.125, 0.125, 0.5, 0.25, 0.5, 0.25, 0.625, 0.125, 0.625, 0.625, 0.5, 0.75, 0.5, 0.75, 0.625, 0.625, 0.625, 0.5, 0.0, 0.5625, 0.0, 0.5625, 0.125, 0.5, 0.125, 0.4375, 0.0, 0.5, 0.0, 0.5, 0.125, 0.4375, 0.125, 0.375, 0.0, 0.4375, 0.0, 0.4375, 0.125, 0.375, 0.125, 0.5, 0.5, 0.5625, 0.5, 0.5625, 0.625, 0.5, 0.625, 0.4375, 0.5, 0.5, 0.5, 0.5, 0.625, 0.4375, 0.625, 0.375, 0.5, 0.4375, 0.5, 0.4375, 0.625, 0.375, 0.625, 0.75, 0.5, 0.875, 0.5, 0.875, 0.625, 0.75, 0.625, 0.25, 0.5, 0.375, 0.5, 0.375, 0.625, 0.25, 0.625, 0.5625, 0.5, 0.625, 0.5, 0.625, 0.625, 0.5625, 0.625, 0.5625, 0.0, 0.625, 0.0, 0.625, 0.125, 0.5625, 0.125, 0.375, 0.25, 0.375, 0.375, 0.375, 0.375, 0.375, 0.25, 0.375, 0.75, 0.375, 0.875, 0.375, 0.875, 0.375, 0.75, 0.375, 0.25, 0.375, 0.375, 0.375, 0.375, 0.375, 0.25, 0.375, 0.75, 0.375, 0.875, 0.375, 0.875, 0.375, 0.75, 0.125, 0.625, 0.25, 0.625, 0.25, 0.75, 0.125, 0.75, 0.375, 0.25, 0.375, 0.375, 0.375, 0.375, 0.375, 0.25, 0.375, 0.75, 0.375, 0.875, 0.375, 0.875, 0.375, 0.75, 0.375, 0.75, 0.375, 0.875, 0.375, 0.875, 0.375, 0.75, 0.625, 0.625, 0.75, 0.625, 0.75, 0.75, 0.625, 0.75, 0.375, 0.25, 0.375, 0.375, 0.375, 0.375, 0.375, 0.25, 0.375, 0.75, 0.625, 0.75, 0.625, 0.875, 0.375, 0.875, 0.375, 0.25, 0.625, 0.25, 0.625, 0.375, 0.375, 0.375, 0.625, 0.5, 0.75, 0.5, 0.75, 0.625, 0.625, 0.625, 0.125, 0.5, 0.25, 0.5, 0.25, 0.625, 0.125, 0.625, 0.375, 0.0, 0.375, 0.125, 0.375, 0.125, 0.375, 0.0, 0.375, 0.5, 0.375, 0.625, 0.375, 0.625, 0.375, 0.5, 0.375, 0.0, 0.375, 0.125, 0.375, 0.125, 0.375, 0.0, 0.25, 0.5, 0.375, 0.5, 0.375, 0.625, 0.25, 0.625, 0.375, 0.0, 0.375, 0.125, 0.375, 0.125, 0.375, 0.0, 0.375, 0.5, 0.375, 0.625, 0.375, 0.625, 0.375, 0.5, 0.375, 0.5, 0.375, 0.625, 0.375, 0.625, 0.375, 0.5, 0.375, 0.5, 0.375, 0.625, 0.375, 0.625, 0.375, 0.5, 0.375, 0.0, 0.375, 0.125, 0.375, 0.125, 0.375, 0.0, 0.75, 0.5, 0.875, 0.5, 0.875, 0.625, 0.75, 0.625, 0.375, 0.5, 0.625, 0.5, 0.625, 0.625, 0.375, 0.625, 0.375, 0.0, 0.625, 0.0, 0.625, 0.125, 0.375, 0.125, 0.375, 0.5, 0.375, 0.625, 0.375, 0.625, 0.375, 0.5, 0.25, 0.5, 0.375, 0.5, 0.375, 0.625, 0.25, 0.625, 0.5, 0.0, 0.5625, 0.0, 0.5625, 0.125, 0.5, 0.125, 0.4375, 0.0, 0.5, 0.0, 0.5, 0.125, 0.4375, 0.125, 0.5, 0.5, 0.5625, 0.5, 0.5625, 0.625, 0.5, 0.625, 0.4375, 0.5, 0.5, 0.5, 0.5, 0.625, 0.4375, 0.625, 0.375, 0.5, 0.4375, 0.5, 0.4375, 0.625, 0.375, 0.625, 0.75, 0.5, 0.875, 0.5, 0.875, 0.625, 0.75, 0.625, 0.5625, 0.5, 0.625, 0.5, 0.625, 0.625, 0.5625, 0.625, 0.5625, 0.0, 0.625, 0.0, 0.625, 0.125, 0.5625, 0.125, 0.625, 0.5, 0.75, 0.5, 0.75, 0.625, 0.625, 0.625, 0.125, 0.5, 0.25, 0.5, 0.25, 0.625, 0.125, 0.625, 0.375, 0.75, 0.375, 0.875, 0.375, 0.875, 0.375, 0.75, 0.125, 0.625, 0.25, 0.625, 0.25, 0.75, 0.125, 0.75, 0.5, 0.25, 0.5625, 0.25, 0.5625, 0.375, 0.5, 0.375, 0.4375, 0.25, 0.5, 0.25, 0.5, 0.375, 0.4375, 0.375, 0.375, 0.25, 0.4375, 0.25, 0.4375, 0.375, 0.375, 0.375, 0.5, 0.75, 0.5625, 0.75, 0.5625, 0.875, 0.5, 0.875, 0.4375, 0.75, 0.5, 0.75, 0.5, 0.875, 0.4375, 0.875, 0.375, 0.75, 0.4375, 0.75, 0.4375, 0.875, 0.375, 0.875, 0.625, 0.625, 0.75, 0.625, 0.75, 0.75, 0.625, 0.75, 0.375, 0.25, 0.375, 0.375, 0.375, 0.375, 0.375, 0.25, 0.5625, 0.75, 0.625, 0.75, 0.625, 0.875, 0.5625, 0.875, 0.5625, 0.25, 0.625, 0.25, 0.625, 0.375, 0.5625, 0.375, 0.375, 0.625, 0.375, 1.0, 0.4375, 0.0, 0.4375, 0.125, 0.575, 0.0, 0.625, 0.0, 0.625, 0.0625, 0.575, 0.0625, 0.375, 0.0, 0.425, 0.0, 0.425, 0.0625, 0.375, 0.0625, 0.425, 0.0, 0.475, 0.0, 0.475, 0.0625, 0.425, 0.0625, 0.475, 0.0, 0.525, 0.0, 0.525, 0.0625, 0.475, 0.0625, 0.525, 0.0, 0.575, 0.0, 0.575, 0.0625, 0.525, 0.0625, 0.525, 0.625, 0.575, 0.625, 0.575, 0.6875, 0.525, 0.6875, 0.475, 0.625, 0.525, 0.625, 0.525, 0.6875, 0.475, 0.6875, 0.425, 0.625, 0.475, 0.625, 0.475, 0.6875, 0.425, 0.6875, 0.375, 0.625, 0.425, 0.625, 0.425, 0.6875, 0.375, 0.6875, 0.575, 0.625, 0.625, 0.625, 0.625, 0.6875, 0.575, 0.6875, 0.125, 0.625, 0.375, 0.625, 0.375, 0.6875, 0.125, 0.6875, 0.625, 0.625, 0.875, 0.625, 0.875, 0.6875, 0.625, 0.6875, 0.375, 0.75, 0.425, 0.75, 0.425, 0.875, 0.25, 0.75, 0.475, 0.75, 0.475, 0.875, 0.425, 0.875, 0.425, 0.75, 0.525, 0.75, 0.525, 0.875, 0.475, 0.875, 0.475, 0.75])
me_cube.materials.append(mat_material)
me_cube.use_mirror_vertex_groups = False
me_cube.update()
arm_armature = bpy.data.armatures.new('Armature')  # bones are not reproduced

# ---- objects
ob_cube = bpy.data.objects.new('Cube', me_cube)
ob_armature = bpy.data.objects.new('Armature', arm_armature)

# ---- transforms, parenting, visibility, modifiers, constraints
ob_cube.parent = ob_armature
ob_cube.matrix_parent_inverse = Matrix(((-4.371e-08, -1.0, 0.0, -0.0), (1.0, -4.371e-08, -0.0, 0.0), (0.0, -0.0, 1.0, -1.641), (-0.0, 0.0, -0.0, 1.0)))
ob_cube.location = (0.0, 0.0, 5.96e-08)
ob_cube.rotation_euler = (0.0, -0.0, -1.571)
ob_cube.scale = (0.1278, 0.343, 0.5)
ob_cube.lock_rotations_4d = False
ob_cube.empty_display_type = 'ARROWS'
ob_cube.lineart.crease_threshold = 0.0
_vg = ob_cube.vertex_groups.new(name='body')
_vg.add([0, 1, 2, 3, 4, 5, 6, 7, 8, 9, 10, 11, 12, 13, 14, 15, 16, 17, 18, 19, 20, 21, 22, 23, 292, 293, 294, 295, 296, 297, 298, 299, 300, 301, 302, 303, 304, 305, 306, 307, 308], 1.0, 'REPLACE')
_vg = ob_cube.vertex_groups.new(name='head')
_vg.add([24, 25, 26, 27, 28, 29, 30, 31, 32, 33, 34, 35, 36, 37, 38, 39, 40, 41, 42, 43, 44, 45, 46, 47, 48, 49, 50, 51, 52, 53, 54, 55, 56, 57, 58, 59, 60, 61, 62, 63, 64, 65, 66, 67, 68, 69, 70, 71, 72, 73, 74, 75, 76, 77, 78, 79, 80, 81], 1.0, 'REPLACE')
_vg = ob_cube.vertex_groups.new(name='upperarm.l')
_vg.add([82, 83, 84, 85, 86, 87, 88, 89, 90, 91, 92, 93, 94, 95, 96, 97, 98, 99, 100, 101, 189, 190, 191, 192, 193, 194, 195, 196, 197, 198, 229, 230, 231, 232, 233, 234, 235, 236, 237, 238, 239, 240], 1.0, 'REPLACE')
_vg = ob_cube.vertex_groups.new(name='lowerarm.l')
_vg.add([102, 103, 104, 105, 106, 107, 108, 109, 110, 111, 112, 113, 114, 115, 116, 117, 118, 119, 120, 121, 122, 123, 124, 125, 126, 127, 128, 129, 199, 200, 201, 202, 203, 204, 205, 206, 207, 208, 209, 210, 211, 212, 213, 214, 215, 216, 217, 218, 219, 220, 221, 222, 223, 224, 225, 226, 227, 228], 1.0, 'REPLACE')
_vg = ob_cube.vertex_groups.new(name='upperleg.l')
_vg.add([130, 131, 132, 133, 134, 135, 136, 137, 138, 139, 140, 141, 142, 143, 144, 145, 146, 147, 148, 149, 185, 186, 187, 188, 241, 242, 243, 244, 245, 246, 247, 248, 249, 250, 251, 252, 253, 254, 255, 256, 257, 258, 259, 260, 261, 262, 263, 264, 265, 266], 1.0, 'REPLACE')
_vg = ob_cube.vertex_groups.new(name='lowerleg.l')
_vg.add([150, 151, 152, 153, 154, 155, 156, 157, 158, 159, 160, 161, 162, 163, 164, 165, 166, 167, 168, 169, 178, 267, 268, 269, 270, 271, 272, 273, 274, 275, 278, 279, 280, 281, 282, 283, 284, 285, 286, 287, 291], 1.0, 'REPLACE')
_vg = ob_cube.vertex_groups.new(name='foot.l')
_vg.add([170, 171, 172, 173, 174, 175, 176, 177, 179, 180, 181, 182, 183, 184, 276, 277, 288, 289, 290], 1.0, 'REPLACE')
_vg = ob_cube.vertex_groups.new(name='upperarm.r')
_vg = ob_cube.vertex_groups.new(name='lowerarm.r')
_vg = ob_cube.vertex_groups.new(name='upperleg.r')
_vg = ob_cube.vertex_groups.new(name='lowerleg.r')
_vg = ob_cube.vertex_groups.new(name='foot.r')
_m = ob_cube.modifiers.new('Mirror', 'MIRROR')
_m.use_axis = (False, True, False)
_m = ob_cube.modifiers.new('Armature', 'ARMATURE')
_m.object = ob_armature
_m = ob_cube.modifiers.new('Auto Smooth', 'NODES')
_m.node_group = ng_auto_smooth
_gi = [s.identifier for s in ng_auto_smooth.interface.items_tree if s.item_type == 'SOCKET' and s.in_out == 'INPUT']
_m[_gi[1]] = 0.5236  # Angle
ob_armature.location = (0.0, 0.0, 1.641)
ob_armature.rotation_euler = (0.0, -0.0, 1.571)
ob_armature.show_in_front = True

# ---- collection membership
col_collection.objects.link(ob_cube)
col_collection.objects.link(ob_armature)

# ---- scene / render settings (as saved in the file)
scene.frame_start = 0; scene.frame_end = 40; scene.frame_set(13)
scene.render.engine = 'BLENDER_EEVEE_NEXT'
scene.cycles.sampling_pattern = 'TABULATED_SOBOL'
bpy.context.view_layer.update()

# ---- added for rendering (the .blend has no active camera and no usable light): camera, sun
cam_auto = bpy.data.cameras.new('AutoCamera')
cam_auto.lens = 50.0
cam_auto.sensor_width = 36.0
cam_auto.clip_end = 1000.0
ob_auto_camera = bpy.data.objects.new('AutoCamera', cam_auto)
scene.collection.objects.link(ob_auto_camera)
ob_auto_camera.location = (3.03248, -3.77804, 3.90359)
ob_auto_camera.rotation_euler = (1.09748, -7.21219e-08, 0.694738)
scene.camera = ob_auto_camera
light_auto_sun = bpy.data.lights.new('AutoSun', 'SUN')
light_auto_sun.energy = 3.0
light_auto_sun.angle = 0.0523599
ob_auto_sun = bpy.data.objects.new('AutoSun', light_auto_sun)
scene.collection.objects.link(ob_auto_sun)
ob_auto_sun.rotation_euler = (0.872665, 0.174533, 0.523599)
bpy.context.view_layer.update()
